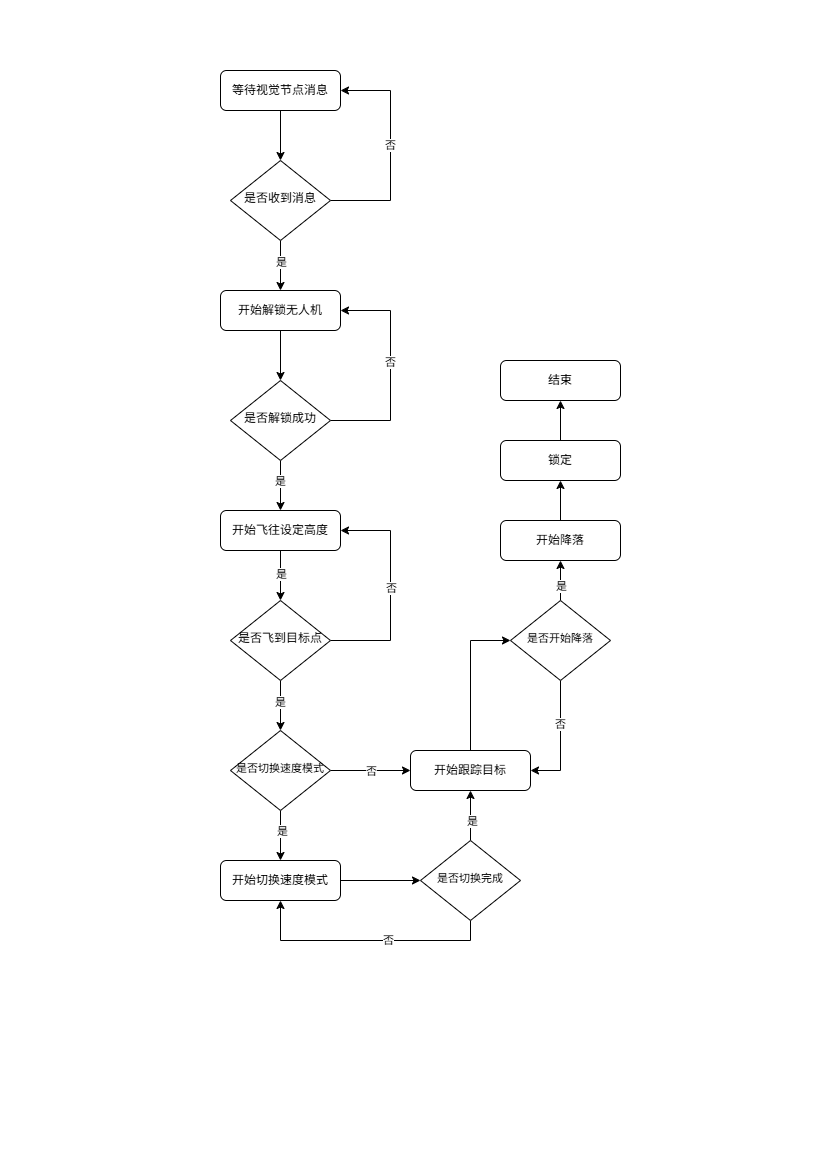

The diagram above was exported from draw.io. Its source (the exported page's mxGraphModel, read from the mxfile embedded in the PNG):
<mxGraphModel dx="1557" dy="1179" grid="1" gridSize="10" guides="1" tooltips="1" connect="1" arrows="1" fold="1" page="1" pageScale="1" pageWidth="827" pageHeight="1169" math="0" shadow="0">
  <root>
    <mxCell id="WIyWlLk6GJQsqaUBKTNV-0" />
    <mxCell id="WIyWlLk6GJQsqaUBKTNV-1" parent="WIyWlLk6GJQsqaUBKTNV-0" />
    <mxCell id="Dp8bnORkkFu2u4mKxjQ6-3" style="edgeStyle=orthogonalEdgeStyle;rounded=0;orthogonalLoop=1;jettySize=auto;html=1;exitX=0.5;exitY=1;exitDx=0;exitDy=0;entryX=0.5;entryY=0;entryDx=0;entryDy=0;" edge="1" parent="WIyWlLk6GJQsqaUBKTNV-1" source="WIyWlLk6GJQsqaUBKTNV-3" target="WIyWlLk6GJQsqaUBKTNV-6">
      <mxGeometry relative="1" as="geometry" />
    </mxCell>
    <mxCell id="WIyWlLk6GJQsqaUBKTNV-3" value="等待视觉节点消息" style="rounded=1;whiteSpace=wrap;html=1;fontSize=12;glass=0;strokeWidth=1;shadow=0;" parent="WIyWlLk6GJQsqaUBKTNV-1" vertex="1">
      <mxGeometry x="220" y="70" width="120" height="40" as="geometry" />
    </mxCell>
    <mxCell id="Dp8bnORkkFu2u4mKxjQ6-0" style="edgeStyle=orthogonalEdgeStyle;rounded=0;orthogonalLoop=1;jettySize=auto;html=1;exitX=1;exitY=0.5;exitDx=0;exitDy=0;entryX=1;entryY=0.5;entryDx=0;entryDy=0;" edge="1" parent="WIyWlLk6GJQsqaUBKTNV-1" source="WIyWlLk6GJQsqaUBKTNV-6" target="WIyWlLk6GJQsqaUBKTNV-3">
      <mxGeometry relative="1" as="geometry">
        <Array as="points">
          <mxPoint x="390" y="200" />
          <mxPoint x="390" y="90" />
        </Array>
      </mxGeometry>
    </mxCell>
    <mxCell id="Dp8bnORkkFu2u4mKxjQ6-1" value="否" style="edgeLabel;html=1;align=center;verticalAlign=middle;resizable=0;points=[];" vertex="1" connectable="0" parent="Dp8bnORkkFu2u4mKxjQ6-0">
      <mxGeometry x="0.0455" y="1" relative="1" as="geometry">
        <mxPoint as="offset" />
      </mxGeometry>
    </mxCell>
    <mxCell id="Dp8bnORkkFu2u4mKxjQ6-2" style="edgeStyle=orthogonalEdgeStyle;rounded=0;orthogonalLoop=1;jettySize=auto;html=1;exitX=0.5;exitY=1;exitDx=0;exitDy=0;entryX=0.5;entryY=0;entryDx=0;entryDy=0;" edge="1" parent="WIyWlLk6GJQsqaUBKTNV-1" source="WIyWlLk6GJQsqaUBKTNV-6" target="WIyWlLk6GJQsqaUBKTNV-11">
      <mxGeometry relative="1" as="geometry" />
    </mxCell>
    <mxCell id="Dp8bnORkkFu2u4mKxjQ6-10" value="是" style="edgeLabel;html=1;align=center;verticalAlign=middle;resizable=0;points=[];" vertex="1" connectable="0" parent="Dp8bnORkkFu2u4mKxjQ6-2">
      <mxGeometry x="-0.16" relative="1" as="geometry">
        <mxPoint as="offset" />
      </mxGeometry>
    </mxCell>
    <mxCell id="WIyWlLk6GJQsqaUBKTNV-6" value="是否收到消息" style="rhombus;whiteSpace=wrap;html=1;shadow=0;fontFamily=Helvetica;fontSize=12;align=center;strokeWidth=1;spacing=6;spacingTop=-4;" parent="WIyWlLk6GJQsqaUBKTNV-1" vertex="1">
      <mxGeometry x="230" y="160" width="100" height="80" as="geometry" />
    </mxCell>
    <mxCell id="Dp8bnORkkFu2u4mKxjQ6-6" style="edgeStyle=orthogonalEdgeStyle;rounded=0;orthogonalLoop=1;jettySize=auto;html=1;exitX=0.5;exitY=1;exitDx=0;exitDy=0;entryX=0.5;entryY=0;entryDx=0;entryDy=0;" edge="1" parent="WIyWlLk6GJQsqaUBKTNV-1" source="WIyWlLk6GJQsqaUBKTNV-11" target="Dp8bnORkkFu2u4mKxjQ6-4">
      <mxGeometry relative="1" as="geometry" />
    </mxCell>
    <mxCell id="WIyWlLk6GJQsqaUBKTNV-11" value="开始解锁无人机" style="rounded=1;whiteSpace=wrap;html=1;fontSize=12;glass=0;strokeWidth=1;shadow=0;" parent="WIyWlLk6GJQsqaUBKTNV-1" vertex="1">
      <mxGeometry x="220" y="290" width="120" height="40" as="geometry" />
    </mxCell>
    <mxCell id="Dp8bnORkkFu2u4mKxjQ6-5" style="edgeStyle=orthogonalEdgeStyle;rounded=0;orthogonalLoop=1;jettySize=auto;html=1;exitX=1;exitY=0.5;exitDx=0;exitDy=0;entryX=1;entryY=0.5;entryDx=0;entryDy=0;" edge="1" parent="WIyWlLk6GJQsqaUBKTNV-1" source="Dp8bnORkkFu2u4mKxjQ6-4" target="WIyWlLk6GJQsqaUBKTNV-11">
      <mxGeometry relative="1" as="geometry">
        <Array as="points">
          <mxPoint x="390" y="420" />
          <mxPoint x="390" y="310" />
        </Array>
      </mxGeometry>
    </mxCell>
    <mxCell id="Dp8bnORkkFu2u4mKxjQ6-7" value="否" style="edgeLabel;html=1;align=center;verticalAlign=middle;resizable=0;points=[];" vertex="1" connectable="0" parent="Dp8bnORkkFu2u4mKxjQ6-5">
      <mxGeometry x="0.0727" y="1" relative="1" as="geometry">
        <mxPoint as="offset" />
      </mxGeometry>
    </mxCell>
    <mxCell id="Dp8bnORkkFu2u4mKxjQ6-13" style="edgeStyle=orthogonalEdgeStyle;rounded=0;orthogonalLoop=1;jettySize=auto;html=1;exitX=0.5;exitY=1;exitDx=0;exitDy=0;entryX=0.5;entryY=0;entryDx=0;entryDy=0;" edge="1" parent="WIyWlLk6GJQsqaUBKTNV-1" source="Dp8bnORkkFu2u4mKxjQ6-4" target="Dp8bnORkkFu2u4mKxjQ6-11">
      <mxGeometry relative="1" as="geometry" />
    </mxCell>
    <mxCell id="Dp8bnORkkFu2u4mKxjQ6-18" value="是" style="edgeLabel;html=1;align=center;verticalAlign=middle;resizable=0;points=[];" vertex="1" connectable="0" parent="Dp8bnORkkFu2u4mKxjQ6-13">
      <mxGeometry x="-0.2" y="-1" relative="1" as="geometry">
        <mxPoint as="offset" />
      </mxGeometry>
    </mxCell>
    <mxCell id="Dp8bnORkkFu2u4mKxjQ6-4" value="是否解锁成功" style="rhombus;whiteSpace=wrap;html=1;shadow=0;fontFamily=Helvetica;fontSize=12;align=center;strokeWidth=1;spacing=6;spacingTop=-4;" vertex="1" parent="WIyWlLk6GJQsqaUBKTNV-1">
      <mxGeometry x="230" y="380" width="100" height="80" as="geometry" />
    </mxCell>
    <mxCell id="Dp8bnORkkFu2u4mKxjQ6-14" style="edgeStyle=orthogonalEdgeStyle;rounded=0;orthogonalLoop=1;jettySize=auto;html=1;exitX=0.5;exitY=1;exitDx=0;exitDy=0;entryX=0.5;entryY=0;entryDx=0;entryDy=0;" edge="1" parent="WIyWlLk6GJQsqaUBKTNV-1" source="Dp8bnORkkFu2u4mKxjQ6-11" target="Dp8bnORkkFu2u4mKxjQ6-12">
      <mxGeometry relative="1" as="geometry" />
    </mxCell>
    <mxCell id="Dp8bnORkkFu2u4mKxjQ6-19" value="是" style="edgeLabel;html=1;align=center;verticalAlign=middle;resizable=0;points=[];" vertex="1" connectable="0" parent="Dp8bnORkkFu2u4mKxjQ6-14">
      <mxGeometry x="-0.08" relative="1" as="geometry">
        <mxPoint as="offset" />
      </mxGeometry>
    </mxCell>
    <mxCell id="Dp8bnORkkFu2u4mKxjQ6-11" value="开始飞往设定高度" style="rounded=1;whiteSpace=wrap;html=1;fontSize=12;glass=0;strokeWidth=1;shadow=0;" vertex="1" parent="WIyWlLk6GJQsqaUBKTNV-1">
      <mxGeometry x="220" y="510" width="120" height="40" as="geometry" />
    </mxCell>
    <mxCell id="Dp8bnORkkFu2u4mKxjQ6-15" style="edgeStyle=orthogonalEdgeStyle;rounded=0;orthogonalLoop=1;jettySize=auto;html=1;exitX=1;exitY=0.5;exitDx=0;exitDy=0;entryX=1;entryY=0.5;entryDx=0;entryDy=0;" edge="1" parent="WIyWlLk6GJQsqaUBKTNV-1" source="Dp8bnORkkFu2u4mKxjQ6-12" target="Dp8bnORkkFu2u4mKxjQ6-11">
      <mxGeometry relative="1" as="geometry">
        <Array as="points">
          <mxPoint x="390" y="640" />
          <mxPoint x="390" y="530" />
        </Array>
      </mxGeometry>
    </mxCell>
    <mxCell id="Dp8bnORkkFu2u4mKxjQ6-17" value="否" style="edgeLabel;html=1;align=center;verticalAlign=middle;resizable=0;points=[];" vertex="1" connectable="0" parent="Dp8bnORkkFu2u4mKxjQ6-15">
      <mxGeometry x="0.0273" relative="1" as="geometry">
        <mxPoint as="offset" />
      </mxGeometry>
    </mxCell>
    <mxCell id="Dp8bnORkkFu2u4mKxjQ6-22" style="edgeStyle=orthogonalEdgeStyle;rounded=0;orthogonalLoop=1;jettySize=auto;html=1;exitX=0.5;exitY=1;exitDx=0;exitDy=0;entryX=0.5;entryY=0;entryDx=0;entryDy=0;" edge="1" parent="WIyWlLk6GJQsqaUBKTNV-1" source="Dp8bnORkkFu2u4mKxjQ6-12" target="Dp8bnORkkFu2u4mKxjQ6-21">
      <mxGeometry relative="1" as="geometry" />
    </mxCell>
    <mxCell id="Dp8bnORkkFu2u4mKxjQ6-25" value="是" style="edgeLabel;html=1;align=center;verticalAlign=middle;resizable=0;points=[];" vertex="1" connectable="0" parent="Dp8bnORkkFu2u4mKxjQ6-22">
      <mxGeometry x="-0.16" y="-1" relative="1" as="geometry">
        <mxPoint as="offset" />
      </mxGeometry>
    </mxCell>
    <mxCell id="Dp8bnORkkFu2u4mKxjQ6-12" value="是否飞到目标点" style="rhombus;whiteSpace=wrap;html=1;shadow=0;fontFamily=Helvetica;fontSize=12;align=center;strokeWidth=1;spacing=6;spacingTop=-4;" vertex="1" parent="WIyWlLk6GJQsqaUBKTNV-1">
      <mxGeometry x="230" y="600" width="100" height="80" as="geometry" />
    </mxCell>
    <mxCell id="Dp8bnORkkFu2u4mKxjQ6-27" style="edgeStyle=orthogonalEdgeStyle;rounded=0;orthogonalLoop=1;jettySize=auto;html=1;exitX=1;exitY=0.5;exitDx=0;exitDy=0;entryX=0;entryY=0.5;entryDx=0;entryDy=0;" edge="1" parent="WIyWlLk6GJQsqaUBKTNV-1" source="Dp8bnORkkFu2u4mKxjQ6-21" target="Dp8bnORkkFu2u4mKxjQ6-26">
      <mxGeometry relative="1" as="geometry" />
    </mxCell>
    <mxCell id="Dp8bnORkkFu2u4mKxjQ6-28" value="否" style="edgeLabel;html=1;align=center;verticalAlign=middle;resizable=0;points=[];" vertex="1" connectable="0" parent="Dp8bnORkkFu2u4mKxjQ6-27">
      <mxGeometry relative="1" as="geometry">
        <mxPoint as="offset" />
      </mxGeometry>
    </mxCell>
    <mxCell id="Dp8bnORkkFu2u4mKxjQ6-30" style="edgeStyle=orthogonalEdgeStyle;rounded=0;orthogonalLoop=1;jettySize=auto;html=1;exitX=0.5;exitY=1;exitDx=0;exitDy=0;entryX=0.5;entryY=0;entryDx=0;entryDy=0;" edge="1" parent="WIyWlLk6GJQsqaUBKTNV-1" source="Dp8bnORkkFu2u4mKxjQ6-21" target="Dp8bnORkkFu2u4mKxjQ6-29">
      <mxGeometry relative="1" as="geometry" />
    </mxCell>
    <mxCell id="Dp8bnORkkFu2u4mKxjQ6-32" value="是" style="edgeLabel;html=1;align=center;verticalAlign=middle;resizable=0;points=[];" vertex="1" connectable="0" parent="Dp8bnORkkFu2u4mKxjQ6-30">
      <mxGeometry x="-0.2" y="1" relative="1" as="geometry">
        <mxPoint as="offset" />
      </mxGeometry>
    </mxCell>
    <mxCell id="Dp8bnORkkFu2u4mKxjQ6-21" value="&lt;font style=&quot;font-size: 11px;&quot;&gt;是否切换速度模式&lt;/font&gt;" style="rhombus;whiteSpace=wrap;html=1;shadow=0;fontFamily=Helvetica;fontSize=12;align=center;strokeWidth=1;spacing=6;spacingTop=-4;" vertex="1" parent="WIyWlLk6GJQsqaUBKTNV-1">
      <mxGeometry x="230" y="730" width="100" height="80" as="geometry" />
    </mxCell>
    <mxCell id="Dp8bnORkkFu2u4mKxjQ6-39" style="edgeStyle=orthogonalEdgeStyle;rounded=0;orthogonalLoop=1;jettySize=auto;html=1;exitX=0.5;exitY=0;exitDx=0;exitDy=0;entryX=0;entryY=0.5;entryDx=0;entryDy=0;" edge="1" parent="WIyWlLk6GJQsqaUBKTNV-1" source="Dp8bnORkkFu2u4mKxjQ6-26" target="Dp8bnORkkFu2u4mKxjQ6-38">
      <mxGeometry relative="1" as="geometry" />
    </mxCell>
    <mxCell id="Dp8bnORkkFu2u4mKxjQ6-26" value="开始跟踪目标" style="rounded=1;whiteSpace=wrap;html=1;fontSize=12;glass=0;strokeWidth=1;shadow=0;" vertex="1" parent="WIyWlLk6GJQsqaUBKTNV-1">
      <mxGeometry x="410" y="750" width="120" height="40" as="geometry" />
    </mxCell>
    <mxCell id="Dp8bnORkkFu2u4mKxjQ6-33" style="edgeStyle=orthogonalEdgeStyle;rounded=0;orthogonalLoop=1;jettySize=auto;html=1;exitX=1;exitY=0.5;exitDx=0;exitDy=0;entryX=0;entryY=0.5;entryDx=0;entryDy=0;" edge="1" parent="WIyWlLk6GJQsqaUBKTNV-1" source="Dp8bnORkkFu2u4mKxjQ6-29" target="Dp8bnORkkFu2u4mKxjQ6-31">
      <mxGeometry relative="1" as="geometry" />
    </mxCell>
    <mxCell id="Dp8bnORkkFu2u4mKxjQ6-29" value="开始切换速度模式" style="rounded=1;whiteSpace=wrap;html=1;fontSize=12;glass=0;strokeWidth=1;shadow=0;" vertex="1" parent="WIyWlLk6GJQsqaUBKTNV-1">
      <mxGeometry x="220" y="860" width="120" height="40" as="geometry" />
    </mxCell>
    <mxCell id="Dp8bnORkkFu2u4mKxjQ6-34" style="edgeStyle=orthogonalEdgeStyle;rounded=0;orthogonalLoop=1;jettySize=auto;html=1;exitX=0.5;exitY=0;exitDx=0;exitDy=0;entryX=0.5;entryY=1;entryDx=0;entryDy=0;" edge="1" parent="WIyWlLk6GJQsqaUBKTNV-1" source="Dp8bnORkkFu2u4mKxjQ6-31" target="Dp8bnORkkFu2u4mKxjQ6-26">
      <mxGeometry relative="1" as="geometry" />
    </mxCell>
    <mxCell id="Dp8bnORkkFu2u4mKxjQ6-35" value="是" style="edgeLabel;html=1;align=center;verticalAlign=middle;resizable=0;points=[];" vertex="1" connectable="0" parent="Dp8bnORkkFu2u4mKxjQ6-34">
      <mxGeometry x="-0.2" y="-1" relative="1" as="geometry">
        <mxPoint as="offset" />
      </mxGeometry>
    </mxCell>
    <mxCell id="Dp8bnORkkFu2u4mKxjQ6-36" style="edgeStyle=orthogonalEdgeStyle;rounded=0;orthogonalLoop=1;jettySize=auto;html=1;exitX=0.5;exitY=1;exitDx=0;exitDy=0;entryX=0.5;entryY=1;entryDx=0;entryDy=0;" edge="1" parent="WIyWlLk6GJQsqaUBKTNV-1" source="Dp8bnORkkFu2u4mKxjQ6-31" target="Dp8bnORkkFu2u4mKxjQ6-29">
      <mxGeometry relative="1" as="geometry" />
    </mxCell>
    <mxCell id="Dp8bnORkkFu2u4mKxjQ6-37" value="否" style="edgeLabel;html=1;align=center;verticalAlign=middle;resizable=0;points=[];" vertex="1" connectable="0" parent="Dp8bnORkkFu2u4mKxjQ6-36">
      <mxGeometry x="-0.176" y="-1" relative="1" as="geometry">
        <mxPoint as="offset" />
      </mxGeometry>
    </mxCell>
    <mxCell id="Dp8bnORkkFu2u4mKxjQ6-31" value="&lt;font style=&quot;font-size: 11px;&quot;&gt;是否切换完成&lt;/font&gt;" style="rhombus;whiteSpace=wrap;html=1;shadow=0;fontFamily=Helvetica;fontSize=12;align=center;strokeWidth=1;spacing=6;spacingTop=-4;" vertex="1" parent="WIyWlLk6GJQsqaUBKTNV-1">
      <mxGeometry x="420" y="840" width="100" height="80" as="geometry" />
    </mxCell>
    <mxCell id="Dp8bnORkkFu2u4mKxjQ6-40" style="edgeStyle=orthogonalEdgeStyle;rounded=0;orthogonalLoop=1;jettySize=auto;html=1;exitX=0.5;exitY=1;exitDx=0;exitDy=0;entryX=1;entryY=0.5;entryDx=0;entryDy=0;" edge="1" parent="WIyWlLk6GJQsqaUBKTNV-1" source="Dp8bnORkkFu2u4mKxjQ6-38" target="Dp8bnORkkFu2u4mKxjQ6-26">
      <mxGeometry relative="1" as="geometry" />
    </mxCell>
    <mxCell id="Dp8bnORkkFu2u4mKxjQ6-41" value="否" style="edgeLabel;html=1;align=center;verticalAlign=middle;resizable=0;points=[];" vertex="1" connectable="0" parent="Dp8bnORkkFu2u4mKxjQ6-40">
      <mxGeometry x="-0.2833" y="-1" relative="1" as="geometry">
        <mxPoint as="offset" />
      </mxGeometry>
    </mxCell>
    <mxCell id="Dp8bnORkkFu2u4mKxjQ6-43" style="edgeStyle=orthogonalEdgeStyle;rounded=0;orthogonalLoop=1;jettySize=auto;html=1;exitX=0.5;exitY=0;exitDx=0;exitDy=0;entryX=0.5;entryY=1;entryDx=0;entryDy=0;" edge="1" parent="WIyWlLk6GJQsqaUBKTNV-1" source="Dp8bnORkkFu2u4mKxjQ6-38" target="Dp8bnORkkFu2u4mKxjQ6-42">
      <mxGeometry relative="1" as="geometry" />
    </mxCell>
    <mxCell id="Dp8bnORkkFu2u4mKxjQ6-47" value="是" style="edgeLabel;html=1;align=center;verticalAlign=middle;resizable=0;points=[];" vertex="1" connectable="0" parent="Dp8bnORkkFu2u4mKxjQ6-43">
      <mxGeometry x="-0.3" relative="1" as="geometry">
        <mxPoint as="offset" />
      </mxGeometry>
    </mxCell>
    <mxCell id="Dp8bnORkkFu2u4mKxjQ6-38" value="&lt;font style=&quot;font-size: 11px;&quot;&gt;是否开始降落&lt;/font&gt;" style="rhombus;whiteSpace=wrap;html=1;shadow=0;fontFamily=Helvetica;fontSize=12;align=center;strokeWidth=1;spacing=6;spacingTop=-4;" vertex="1" parent="WIyWlLk6GJQsqaUBKTNV-1">
      <mxGeometry x="510" y="600" width="100" height="80" as="geometry" />
    </mxCell>
    <mxCell id="Dp8bnORkkFu2u4mKxjQ6-46" style="edgeStyle=orthogonalEdgeStyle;rounded=0;orthogonalLoop=1;jettySize=auto;html=1;exitX=0.5;exitY=0;exitDx=0;exitDy=0;entryX=0.5;entryY=1;entryDx=0;entryDy=0;" edge="1" parent="WIyWlLk6GJQsqaUBKTNV-1" source="Dp8bnORkkFu2u4mKxjQ6-42" target="Dp8bnORkkFu2u4mKxjQ6-45">
      <mxGeometry relative="1" as="geometry" />
    </mxCell>
    <mxCell id="Dp8bnORkkFu2u4mKxjQ6-42" value="开始降落" style="rounded=1;whiteSpace=wrap;html=1;fontSize=12;glass=0;strokeWidth=1;shadow=0;" vertex="1" parent="WIyWlLk6GJQsqaUBKTNV-1">
      <mxGeometry x="500" y="520" width="120" height="40" as="geometry" />
    </mxCell>
    <mxCell id="Dp8bnORkkFu2u4mKxjQ6-49" style="edgeStyle=orthogonalEdgeStyle;rounded=0;orthogonalLoop=1;jettySize=auto;html=1;exitX=0.5;exitY=0;exitDx=0;exitDy=0;entryX=0.5;entryY=1;entryDx=0;entryDy=0;" edge="1" parent="WIyWlLk6GJQsqaUBKTNV-1" source="Dp8bnORkkFu2u4mKxjQ6-45" target="Dp8bnORkkFu2u4mKxjQ6-48">
      <mxGeometry relative="1" as="geometry" />
    </mxCell>
    <mxCell id="Dp8bnORkkFu2u4mKxjQ6-45" value="锁定" style="rounded=1;whiteSpace=wrap;html=1;fontSize=12;glass=0;strokeWidth=1;shadow=0;" vertex="1" parent="WIyWlLk6GJQsqaUBKTNV-1">
      <mxGeometry x="500" y="440" width="120" height="40" as="geometry" />
    </mxCell>
    <mxCell id="Dp8bnORkkFu2u4mKxjQ6-48" value="结束" style="rounded=1;whiteSpace=wrap;html=1;fontSize=12;glass=0;strokeWidth=1;shadow=0;" vertex="1" parent="WIyWlLk6GJQsqaUBKTNV-1">
      <mxGeometry x="500" y="360" width="120" height="40" as="geometry" />
    </mxCell>
  </root>
</mxGraphModel>